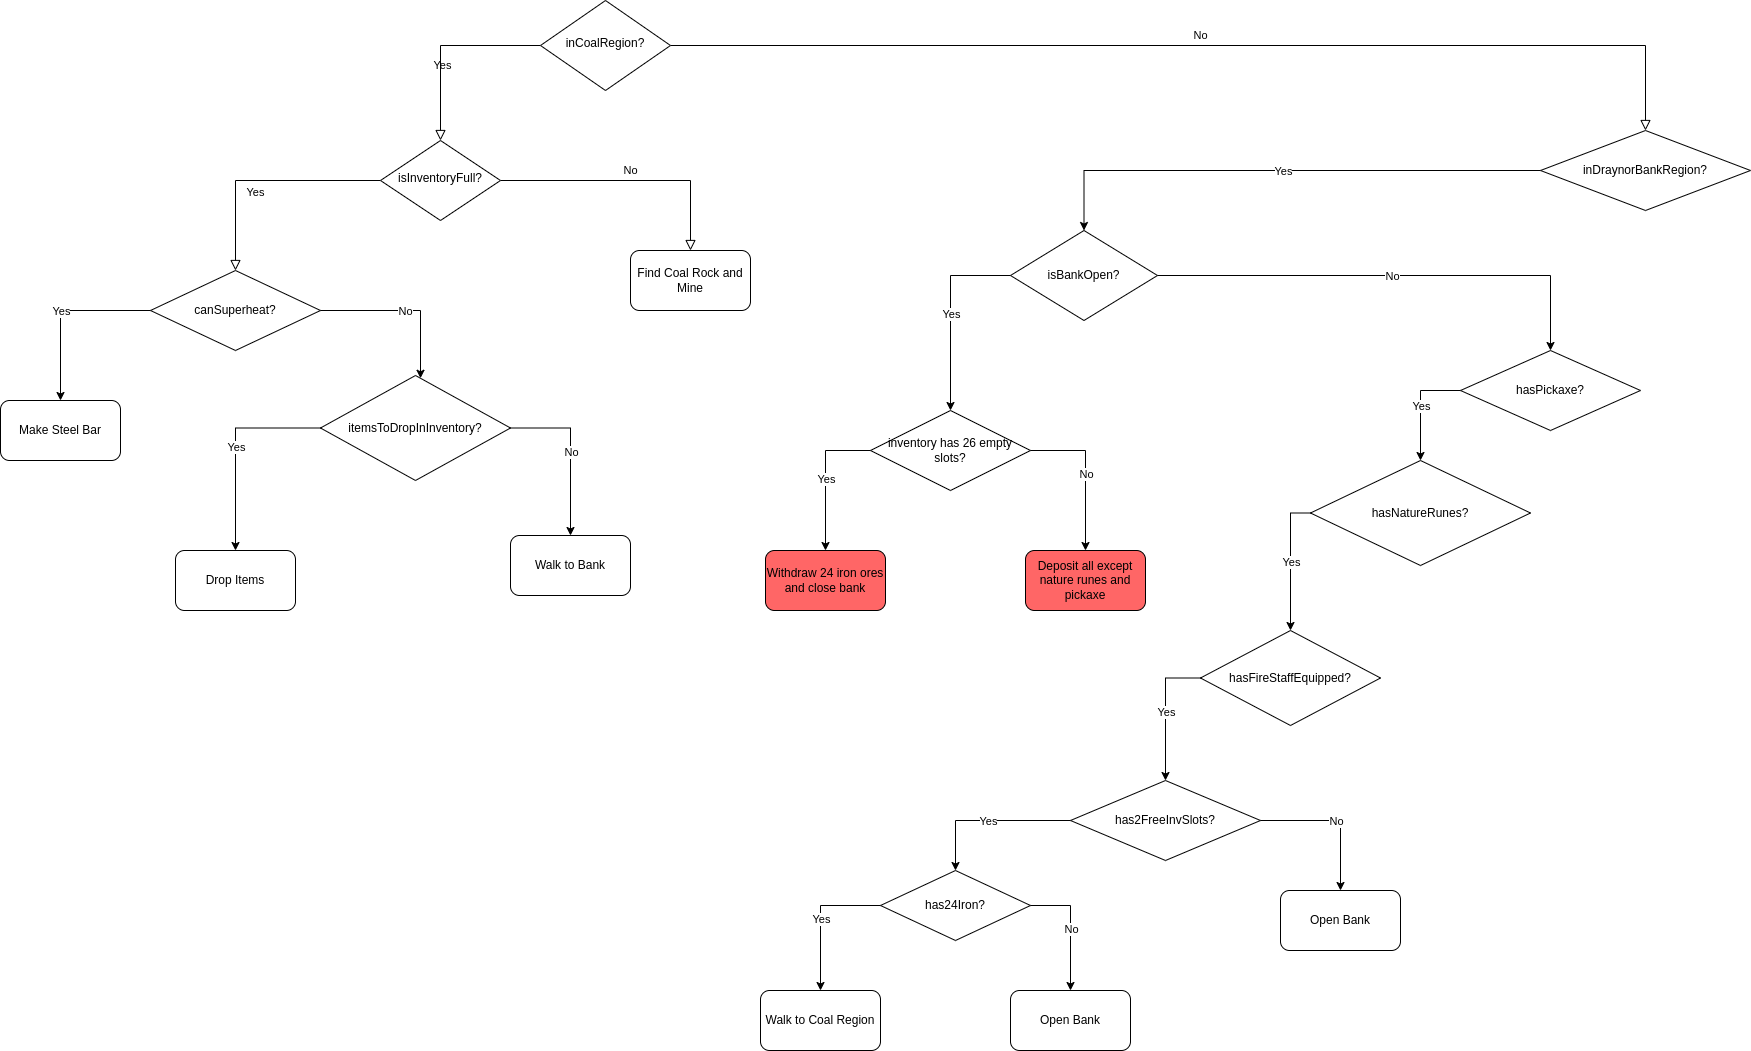

The diagram above was exported from draw.io. Its source (the exported page's mxGraphModel, read from the mxfile embedded in the PNG):
<mxGraphModel dx="2189" dy="775" grid="1" gridSize="10" guides="1" tooltips="1" connect="1" arrows="1" fold="1" page="1" pageScale="1" pageWidth="827" pageHeight="1169" math="0" shadow="0">
  <root>
    <mxCell id="WIyWlLk6GJQsqaUBKTNV-0" />
    <mxCell id="WIyWlLk6GJQsqaUBKTNV-1" parent="WIyWlLk6GJQsqaUBKTNV-0" />
    <mxCell id="WIyWlLk6GJQsqaUBKTNV-4" value="Yes" style="rounded=0;html=1;jettySize=auto;orthogonalLoop=1;fontSize=11;endArrow=block;endFill=0;endSize=8;strokeWidth=1;shadow=0;labelBackgroundColor=none;edgeStyle=orthogonalEdgeStyle;" parent="WIyWlLk6GJQsqaUBKTNV-1" source="WIyWlLk6GJQsqaUBKTNV-6" target="WIyWlLk6GJQsqaUBKTNV-10" edge="1">
      <mxGeometry y="20" relative="1" as="geometry">
        <mxPoint as="offset" />
      </mxGeometry>
    </mxCell>
    <mxCell id="WIyWlLk6GJQsqaUBKTNV-5" value="No" style="edgeStyle=orthogonalEdgeStyle;rounded=0;html=1;jettySize=auto;orthogonalLoop=1;fontSize=11;endArrow=block;endFill=0;endSize=8;strokeWidth=1;shadow=0;labelBackgroundColor=none;" parent="WIyWlLk6GJQsqaUBKTNV-1" source="WIyWlLk6GJQsqaUBKTNV-6" target="9JCvRzpvW0k8Uisj33Ex-12" edge="1">
      <mxGeometry y="10" relative="1" as="geometry">
        <mxPoint as="offset" />
        <mxPoint x="950" y="140" as="targetPoint" />
      </mxGeometry>
    </mxCell>
    <mxCell id="WIyWlLk6GJQsqaUBKTNV-6" value="inCoalRegion?" style="rhombus;whiteSpace=wrap;html=1;shadow=0;fontFamily=Helvetica;fontSize=12;align=center;strokeWidth=1;spacing=6;spacingTop=-4;" parent="WIyWlLk6GJQsqaUBKTNV-1" vertex="1">
      <mxGeometry x="370" y="20" width="130" height="90" as="geometry" />
    </mxCell>
    <mxCell id="WIyWlLk6GJQsqaUBKTNV-8" value="Yes" style="rounded=0;html=1;jettySize=auto;orthogonalLoop=1;fontSize=11;endArrow=block;endFill=0;endSize=8;strokeWidth=1;shadow=0;labelBackgroundColor=none;edgeStyle=orthogonalEdgeStyle;" parent="WIyWlLk6GJQsqaUBKTNV-1" source="WIyWlLk6GJQsqaUBKTNV-10" target="9JCvRzpvW0k8Uisj33Ex-1" edge="1">
      <mxGeometry x="0.3333" y="20" relative="1" as="geometry">
        <mxPoint as="offset" />
        <mxPoint x="120" y="290" as="targetPoint" />
      </mxGeometry>
    </mxCell>
    <mxCell id="WIyWlLk6GJQsqaUBKTNV-9" value="No" style="edgeStyle=orthogonalEdgeStyle;rounded=0;html=1;jettySize=auto;orthogonalLoop=1;fontSize=11;endArrow=block;endFill=0;endSize=8;strokeWidth=1;shadow=0;labelBackgroundColor=none;entryX=0.5;entryY=0;entryDx=0;entryDy=0;" parent="WIyWlLk6GJQsqaUBKTNV-1" source="WIyWlLk6GJQsqaUBKTNV-10" target="9JCvRzpvW0k8Uisj33Ex-11" edge="1">
      <mxGeometry y="10" relative="1" as="geometry">
        <mxPoint as="offset" />
        <mxPoint x="700" y="270" as="targetPoint" />
      </mxGeometry>
    </mxCell>
    <mxCell id="WIyWlLk6GJQsqaUBKTNV-10" value="isInventoryFull?" style="rhombus;whiteSpace=wrap;html=1;shadow=0;fontFamily=Helvetica;fontSize=12;align=center;strokeWidth=1;spacing=6;spacingTop=-4;" parent="WIyWlLk6GJQsqaUBKTNV-1" vertex="1">
      <mxGeometry x="210" y="160" width="120" height="80" as="geometry" />
    </mxCell>
    <mxCell id="9JCvRzpvW0k8Uisj33Ex-1" value="canSuperheat?" style="rhombus;whiteSpace=wrap;html=1;" vertex="1" parent="WIyWlLk6GJQsqaUBKTNV-1">
      <mxGeometry x="-20" y="290" width="170" height="80" as="geometry" />
    </mxCell>
    <mxCell id="9JCvRzpvW0k8Uisj33Ex-2" value="" style="endArrow=classic;html=1;rounded=0;exitX=0;exitY=0.5;exitDx=0;exitDy=0;edgeStyle=orthogonalEdgeStyle;" edge="1" parent="WIyWlLk6GJQsqaUBKTNV-1" source="9JCvRzpvW0k8Uisj33Ex-1" target="9JCvRzpvW0k8Uisj33Ex-4">
      <mxGeometry relative="1" as="geometry">
        <mxPoint x="-20" y="400" as="sourcePoint" />
        <mxPoint x="80" y="400" as="targetPoint" />
      </mxGeometry>
    </mxCell>
    <mxCell id="9JCvRzpvW0k8Uisj33Ex-3" value="Yes" style="edgeLabel;resizable=0;html=1;align=center;verticalAlign=middle;" connectable="0" vertex="1" parent="9JCvRzpvW0k8Uisj33Ex-2">
      <mxGeometry relative="1" as="geometry" />
    </mxCell>
    <mxCell id="9JCvRzpvW0k8Uisj33Ex-4" value="Make Steel Bar" style="rounded=1;whiteSpace=wrap;html=1;" vertex="1" parent="WIyWlLk6GJQsqaUBKTNV-1">
      <mxGeometry x="-170" y="420" width="120" height="60" as="geometry" />
    </mxCell>
    <mxCell id="9JCvRzpvW0k8Uisj33Ex-5" value="" style="endArrow=classic;html=1;rounded=0;exitX=1;exitY=0.5;exitDx=0;exitDy=0;edgeStyle=orthogonalEdgeStyle;" edge="1" parent="WIyWlLk6GJQsqaUBKTNV-1" source="9JCvRzpvW0k8Uisj33Ex-1" target="9JCvRzpvW0k8Uisj33Ex-45">
      <mxGeometry relative="1" as="geometry">
        <mxPoint x="310" y="430" as="sourcePoint" />
        <mxPoint x="250" y="410" as="targetPoint" />
        <Array as="points">
          <mxPoint x="250" y="330" />
          <mxPoint x="250" y="430" />
        </Array>
      </mxGeometry>
    </mxCell>
    <mxCell id="9JCvRzpvW0k8Uisj33Ex-6" value="No" style="edgeLabel;resizable=0;html=1;align=center;verticalAlign=middle;" connectable="0" vertex="1" parent="9JCvRzpvW0k8Uisj33Ex-5">
      <mxGeometry relative="1" as="geometry" />
    </mxCell>
    <mxCell id="9JCvRzpvW0k8Uisj33Ex-11" value="Find Coal Rock and Mine" style="rounded=1;whiteSpace=wrap;html=1;" vertex="1" parent="WIyWlLk6GJQsqaUBKTNV-1">
      <mxGeometry x="460" y="270" width="120" height="60" as="geometry" />
    </mxCell>
    <mxCell id="9JCvRzpvW0k8Uisj33Ex-12" value="inDraynorBankRegion?" style="rhombus;whiteSpace=wrap;html=1;" vertex="1" parent="WIyWlLk6GJQsqaUBKTNV-1">
      <mxGeometry x="1370" y="150" width="210" height="80" as="geometry" />
    </mxCell>
    <mxCell id="9JCvRzpvW0k8Uisj33Ex-13" value="" style="endArrow=classic;html=1;rounded=0;exitX=0;exitY=0.5;exitDx=0;exitDy=0;edgeStyle=orthogonalEdgeStyle;" edge="1" parent="WIyWlLk6GJQsqaUBKTNV-1" source="9JCvRzpvW0k8Uisj33Ex-12" target="9JCvRzpvW0k8Uisj33Ex-16">
      <mxGeometry relative="1" as="geometry">
        <mxPoint x="460" y="350" as="sourcePoint" />
        <mxPoint x="750" y="300" as="targetPoint" />
      </mxGeometry>
    </mxCell>
    <mxCell id="9JCvRzpvW0k8Uisj33Ex-14" value="Yes" style="edgeLabel;resizable=0;html=1;align=center;verticalAlign=middle;" connectable="0" vertex="1" parent="9JCvRzpvW0k8Uisj33Ex-13">
      <mxGeometry relative="1" as="geometry" />
    </mxCell>
    <mxCell id="9JCvRzpvW0k8Uisj33Ex-16" value="isBankOpen?" style="rhombus;whiteSpace=wrap;html=1;" vertex="1" parent="WIyWlLk6GJQsqaUBKTNV-1">
      <mxGeometry x="840" y="250" width="147" height="90" as="geometry" />
    </mxCell>
    <mxCell id="9JCvRzpvW0k8Uisj33Ex-17" value="" style="endArrow=classic;html=1;rounded=0;exitX=0;exitY=0.5;exitDx=0;exitDy=0;edgeStyle=orthogonalEdgeStyle;" edge="1" parent="WIyWlLk6GJQsqaUBKTNV-1" source="9JCvRzpvW0k8Uisj33Ex-16" target="9JCvRzpvW0k8Uisj33Ex-19">
      <mxGeometry relative="1" as="geometry">
        <mxPoint x="620" y="449.5" as="sourcePoint" />
        <mxPoint x="720" y="449.5" as="targetPoint" />
      </mxGeometry>
    </mxCell>
    <mxCell id="9JCvRzpvW0k8Uisj33Ex-18" value="Yes" style="edgeLabel;resizable=0;html=1;align=center;verticalAlign=middle;" connectable="0" vertex="1" parent="9JCvRzpvW0k8Uisj33Ex-17">
      <mxGeometry relative="1" as="geometry" />
    </mxCell>
    <mxCell id="9JCvRzpvW0k8Uisj33Ex-19" value="inventory has 26 empty slots?" style="rhombus;whiteSpace=wrap;html=1;" vertex="1" parent="WIyWlLk6GJQsqaUBKTNV-1">
      <mxGeometry x="700" y="430" width="160" height="80" as="geometry" />
    </mxCell>
    <mxCell id="9JCvRzpvW0k8Uisj33Ex-20" value="" style="endArrow=classic;html=1;rounded=0;exitX=0;exitY=0.5;exitDx=0;exitDy=0;edgeStyle=orthogonalEdgeStyle;" edge="1" parent="WIyWlLk6GJQsqaUBKTNV-1" source="9JCvRzpvW0k8Uisj33Ex-19" target="9JCvRzpvW0k8Uisj33Ex-26">
      <mxGeometry relative="1" as="geometry">
        <mxPoint x="560" y="560" as="sourcePoint" />
        <mxPoint x="630" y="610" as="targetPoint" />
      </mxGeometry>
    </mxCell>
    <mxCell id="9JCvRzpvW0k8Uisj33Ex-21" value="Yes" style="edgeLabel;resizable=0;html=1;align=center;verticalAlign=middle;" connectable="0" vertex="1" parent="9JCvRzpvW0k8Uisj33Ex-20">
      <mxGeometry relative="1" as="geometry" />
    </mxCell>
    <mxCell id="9JCvRzpvW0k8Uisj33Ex-23" value="" style="endArrow=classic;html=1;rounded=0;exitX=1;exitY=0.5;exitDx=0;exitDy=0;edgeStyle=orthogonalEdgeStyle;" edge="1" parent="WIyWlLk6GJQsqaUBKTNV-1" source="9JCvRzpvW0k8Uisj33Ex-19" target="9JCvRzpvW0k8Uisj33Ex-25">
      <mxGeometry relative="1" as="geometry">
        <mxPoint x="1080" y="530" as="sourcePoint" />
        <mxPoint x="1180" y="530" as="targetPoint" />
      </mxGeometry>
    </mxCell>
    <mxCell id="9JCvRzpvW0k8Uisj33Ex-24" value="No" style="edgeLabel;resizable=0;html=1;align=center;verticalAlign=middle;" connectable="0" vertex="1" parent="9JCvRzpvW0k8Uisj33Ex-23">
      <mxGeometry relative="1" as="geometry" />
    </mxCell>
    <mxCell id="9JCvRzpvW0k8Uisj33Ex-25" value="Deposit all except nature runes and pickaxe" style="rounded=1;whiteSpace=wrap;html=1;fillColor=#FF6666;" vertex="1" parent="WIyWlLk6GJQsqaUBKTNV-1">
      <mxGeometry x="855" y="570" width="120" height="60" as="geometry" />
    </mxCell>
    <mxCell id="9JCvRzpvW0k8Uisj33Ex-26" value="Withdraw 24 iron ores&lt;br style=&quot;border-color: var(--border-color);&quot;&gt;and close bank" style="rounded=1;whiteSpace=wrap;html=1;fillColor=#FF6666;" vertex="1" parent="WIyWlLk6GJQsqaUBKTNV-1">
      <mxGeometry x="595" y="570" width="120" height="60" as="geometry" />
    </mxCell>
    <mxCell id="9JCvRzpvW0k8Uisj33Ex-27" value="" style="endArrow=classic;html=1;rounded=0;exitX=1;exitY=0.5;exitDx=0;exitDy=0;edgeStyle=orthogonalEdgeStyle;" edge="1" parent="WIyWlLk6GJQsqaUBKTNV-1" source="9JCvRzpvW0k8Uisj33Ex-16" target="9JCvRzpvW0k8Uisj33Ex-29">
      <mxGeometry relative="1" as="geometry">
        <mxPoint x="850" y="320" as="sourcePoint" />
        <mxPoint x="950" y="320" as="targetPoint" />
      </mxGeometry>
    </mxCell>
    <mxCell id="9JCvRzpvW0k8Uisj33Ex-28" value="No" style="edgeLabel;resizable=0;html=1;align=center;verticalAlign=middle;" connectable="0" vertex="1" parent="9JCvRzpvW0k8Uisj33Ex-27">
      <mxGeometry relative="1" as="geometry" />
    </mxCell>
    <mxCell id="9JCvRzpvW0k8Uisj33Ex-29" value="hasPickaxe?" style="rhombus;whiteSpace=wrap;html=1;" vertex="1" parent="WIyWlLk6GJQsqaUBKTNV-1">
      <mxGeometry x="1290" y="370" width="180" height="80" as="geometry" />
    </mxCell>
    <mxCell id="9JCvRzpvW0k8Uisj33Ex-30" value="" style="endArrow=classic;html=1;rounded=0;exitX=0;exitY=0.5;exitDx=0;exitDy=0;edgeStyle=orthogonalEdgeStyle;" edge="1" parent="WIyWlLk6GJQsqaUBKTNV-1" source="9JCvRzpvW0k8Uisj33Ex-29" target="9JCvRzpvW0k8Uisj33Ex-32">
      <mxGeometry relative="1" as="geometry">
        <mxPoint x="930" y="550" as="sourcePoint" />
        <mxPoint x="940" y="530" as="targetPoint" />
      </mxGeometry>
    </mxCell>
    <mxCell id="9JCvRzpvW0k8Uisj33Ex-31" value="Yes" style="edgeLabel;resizable=0;html=1;align=center;verticalAlign=middle;" connectable="0" vertex="1" parent="9JCvRzpvW0k8Uisj33Ex-30">
      <mxGeometry relative="1" as="geometry" />
    </mxCell>
    <mxCell id="9JCvRzpvW0k8Uisj33Ex-32" value="hasNatureRunes?" style="rhombus;whiteSpace=wrap;html=1;" vertex="1" parent="WIyWlLk6GJQsqaUBKTNV-1">
      <mxGeometry x="1140" y="480" width="220" height="105" as="geometry" />
    </mxCell>
    <mxCell id="9JCvRzpvW0k8Uisj33Ex-33" value="" style="endArrow=classic;html=1;rounded=0;edgeStyle=orthogonalEdgeStyle;exitX=0;exitY=0.5;exitDx=0;exitDy=0;" edge="1" parent="WIyWlLk6GJQsqaUBKTNV-1" source="9JCvRzpvW0k8Uisj33Ex-32" target="9JCvRzpvW0k8Uisj33Ex-35">
      <mxGeometry relative="1" as="geometry">
        <mxPoint x="1110" y="590" as="sourcePoint" />
        <mxPoint x="1130" y="670" as="targetPoint" />
      </mxGeometry>
    </mxCell>
    <mxCell id="9JCvRzpvW0k8Uisj33Ex-34" value="Yes" style="edgeLabel;resizable=0;html=1;align=center;verticalAlign=middle;" connectable="0" vertex="1" parent="9JCvRzpvW0k8Uisj33Ex-33">
      <mxGeometry relative="1" as="geometry" />
    </mxCell>
    <mxCell id="9JCvRzpvW0k8Uisj33Ex-35" value="hasFireStaffEquipped?" style="rhombus;whiteSpace=wrap;html=1;" vertex="1" parent="WIyWlLk6GJQsqaUBKTNV-1">
      <mxGeometry x="1030" y="650" width="180" height="95" as="geometry" />
    </mxCell>
    <mxCell id="9JCvRzpvW0k8Uisj33Ex-36" value="" style="endArrow=classic;html=1;rounded=0;exitX=0;exitY=0.5;exitDx=0;exitDy=0;edgeStyle=orthogonalEdgeStyle;" edge="1" parent="WIyWlLk6GJQsqaUBKTNV-1" source="9JCvRzpvW0k8Uisj33Ex-35" target="9JCvRzpvW0k8Uisj33Ex-38">
      <mxGeometry relative="1" as="geometry">
        <mxPoint x="930" y="800" as="sourcePoint" />
        <mxPoint x="980" y="800" as="targetPoint" />
      </mxGeometry>
    </mxCell>
    <mxCell id="9JCvRzpvW0k8Uisj33Ex-37" value="Yes" style="edgeLabel;resizable=0;html=1;align=center;verticalAlign=middle;" connectable="0" vertex="1" parent="9JCvRzpvW0k8Uisj33Ex-36">
      <mxGeometry relative="1" as="geometry" />
    </mxCell>
    <mxCell id="9JCvRzpvW0k8Uisj33Ex-38" value="has2FreeInvSlots?" style="rhombus;whiteSpace=wrap;html=1;" vertex="1" parent="WIyWlLk6GJQsqaUBKTNV-1">
      <mxGeometry x="900" y="800" width="190" height="80" as="geometry" />
    </mxCell>
    <mxCell id="9JCvRzpvW0k8Uisj33Ex-39" value="" style="endArrow=classic;html=1;rounded=0;exitX=0;exitY=0.5;exitDx=0;exitDy=0;edgeStyle=orthogonalEdgeStyle;" edge="1" parent="WIyWlLk6GJQsqaUBKTNV-1" source="9JCvRzpvW0k8Uisj33Ex-38" target="9JCvRzpvW0k8Uisj33Ex-41">
      <mxGeometry relative="1" as="geometry">
        <mxPoint x="910" y="1050" as="sourcePoint" />
        <mxPoint x="840" y="960" as="targetPoint" />
      </mxGeometry>
    </mxCell>
    <mxCell id="9JCvRzpvW0k8Uisj33Ex-40" value="Yes" style="edgeLabel;resizable=0;html=1;align=center;verticalAlign=middle;" connectable="0" vertex="1" parent="9JCvRzpvW0k8Uisj33Ex-39">
      <mxGeometry relative="1" as="geometry" />
    </mxCell>
    <mxCell id="9JCvRzpvW0k8Uisj33Ex-41" value="has24Iron?" style="rhombus;whiteSpace=wrap;html=1;" vertex="1" parent="WIyWlLk6GJQsqaUBKTNV-1">
      <mxGeometry x="710" y="890" width="150" height="70" as="geometry" />
    </mxCell>
    <mxCell id="9JCvRzpvW0k8Uisj33Ex-42" value="" style="endArrow=classic;html=1;rounded=0;exitX=0;exitY=0.5;exitDx=0;exitDy=0;edgeStyle=orthogonalEdgeStyle;" edge="1" parent="WIyWlLk6GJQsqaUBKTNV-1" source="9JCvRzpvW0k8Uisj33Ex-41" target="9JCvRzpvW0k8Uisj33Ex-44">
      <mxGeometry relative="1" as="geometry">
        <mxPoint x="850" y="1060" as="sourcePoint" />
        <mxPoint x="785" y="1052" as="targetPoint" />
      </mxGeometry>
    </mxCell>
    <mxCell id="9JCvRzpvW0k8Uisj33Ex-43" value="Yes" style="edgeLabel;resizable=0;html=1;align=center;verticalAlign=middle;" connectable="0" vertex="1" parent="9JCvRzpvW0k8Uisj33Ex-42">
      <mxGeometry relative="1" as="geometry" />
    </mxCell>
    <mxCell id="9JCvRzpvW0k8Uisj33Ex-44" value="Walk to Coal Region" style="rounded=1;whiteSpace=wrap;html=1;" vertex="1" parent="WIyWlLk6GJQsqaUBKTNV-1">
      <mxGeometry x="590" y="1010" width="120" height="60" as="geometry" />
    </mxCell>
    <mxCell id="9JCvRzpvW0k8Uisj33Ex-45" value="itemsToDropInInventory?" style="rhombus;whiteSpace=wrap;html=1;" vertex="1" parent="WIyWlLk6GJQsqaUBKTNV-1">
      <mxGeometry x="150" y="395" width="190" height="105" as="geometry" />
    </mxCell>
    <mxCell id="9JCvRzpvW0k8Uisj33Ex-46" value="" style="endArrow=classic;html=1;rounded=0;exitX=0;exitY=0.5;exitDx=0;exitDy=0;edgeStyle=orthogonalEdgeStyle;" edge="1" parent="WIyWlLk6GJQsqaUBKTNV-1" source="9JCvRzpvW0k8Uisj33Ex-45" target="9JCvRzpvW0k8Uisj33Ex-48">
      <mxGeometry relative="1" as="geometry">
        <mxPoint x="10" y="540" as="sourcePoint" />
        <mxPoint x="110" y="540" as="targetPoint" />
      </mxGeometry>
    </mxCell>
    <mxCell id="9JCvRzpvW0k8Uisj33Ex-47" value="Yes" style="edgeLabel;resizable=0;html=1;align=center;verticalAlign=middle;" connectable="0" vertex="1" parent="9JCvRzpvW0k8Uisj33Ex-46">
      <mxGeometry relative="1" as="geometry" />
    </mxCell>
    <mxCell id="9JCvRzpvW0k8Uisj33Ex-48" value="Drop Items" style="rounded=1;whiteSpace=wrap;html=1;" vertex="1" parent="WIyWlLk6GJQsqaUBKTNV-1">
      <mxGeometry x="5" y="570" width="120" height="60" as="geometry" />
    </mxCell>
    <mxCell id="9JCvRzpvW0k8Uisj33Ex-49" value="" style="endArrow=classic;html=1;rounded=0;exitX=1;exitY=0.5;exitDx=0;exitDy=0;edgeStyle=orthogonalEdgeStyle;" edge="1" parent="WIyWlLk6GJQsqaUBKTNV-1" source="9JCvRzpvW0k8Uisj33Ex-45" target="9JCvRzpvW0k8Uisj33Ex-51">
      <mxGeometry relative="1" as="geometry">
        <mxPoint x="370" y="460" as="sourcePoint" />
        <mxPoint x="340" y="590" as="targetPoint" />
      </mxGeometry>
    </mxCell>
    <mxCell id="9JCvRzpvW0k8Uisj33Ex-50" value="No" style="edgeLabel;resizable=0;html=1;align=center;verticalAlign=middle;" connectable="0" vertex="1" parent="9JCvRzpvW0k8Uisj33Ex-49">
      <mxGeometry relative="1" as="geometry" />
    </mxCell>
    <mxCell id="9JCvRzpvW0k8Uisj33Ex-51" value="Walk to Bank" style="rounded=1;whiteSpace=wrap;html=1;" vertex="1" parent="WIyWlLk6GJQsqaUBKTNV-1">
      <mxGeometry x="340" y="555" width="120" height="60" as="geometry" />
    </mxCell>
    <mxCell id="9JCvRzpvW0k8Uisj33Ex-52" value="" style="endArrow=classic;html=1;rounded=0;exitX=1;exitY=0.5;exitDx=0;exitDy=0;edgeStyle=orthogonalEdgeStyle;" edge="1" parent="WIyWlLk6GJQsqaUBKTNV-1" source="9JCvRzpvW0k8Uisj33Ex-41" target="9JCvRzpvW0k8Uisj33Ex-54">
      <mxGeometry relative="1" as="geometry">
        <mxPoint x="910" y="940" as="sourcePoint" />
        <mxPoint x="860" y="1010" as="targetPoint" />
      </mxGeometry>
    </mxCell>
    <mxCell id="9JCvRzpvW0k8Uisj33Ex-53" value="No" style="edgeLabel;resizable=0;html=1;align=center;verticalAlign=middle;" connectable="0" vertex="1" parent="9JCvRzpvW0k8Uisj33Ex-52">
      <mxGeometry relative="1" as="geometry" />
    </mxCell>
    <mxCell id="9JCvRzpvW0k8Uisj33Ex-54" value="Open Bank" style="rounded=1;whiteSpace=wrap;html=1;" vertex="1" parent="WIyWlLk6GJQsqaUBKTNV-1">
      <mxGeometry x="840" y="1010" width="120" height="60" as="geometry" />
    </mxCell>
    <mxCell id="9JCvRzpvW0k8Uisj33Ex-55" value="" style="endArrow=classic;html=1;rounded=0;exitX=1;exitY=0.5;exitDx=0;exitDy=0;edgeStyle=orthogonalEdgeStyle;" edge="1" parent="WIyWlLk6GJQsqaUBKTNV-1" source="9JCvRzpvW0k8Uisj33Ex-38" target="9JCvRzpvW0k8Uisj33Ex-57">
      <mxGeometry relative="1" as="geometry">
        <mxPoint x="1120" y="850" as="sourcePoint" />
        <mxPoint x="1220" y="850" as="targetPoint" />
      </mxGeometry>
    </mxCell>
    <mxCell id="9JCvRzpvW0k8Uisj33Ex-56" value="No" style="edgeLabel;resizable=0;html=1;align=center;verticalAlign=middle;" connectable="0" vertex="1" parent="9JCvRzpvW0k8Uisj33Ex-55">
      <mxGeometry relative="1" as="geometry" />
    </mxCell>
    <mxCell id="9JCvRzpvW0k8Uisj33Ex-57" value="Open Bank" style="rounded=1;whiteSpace=wrap;html=1;" vertex="1" parent="WIyWlLk6GJQsqaUBKTNV-1">
      <mxGeometry x="1110" y="910" width="120" height="60" as="geometry" />
    </mxCell>
  </root>
</mxGraphModel>